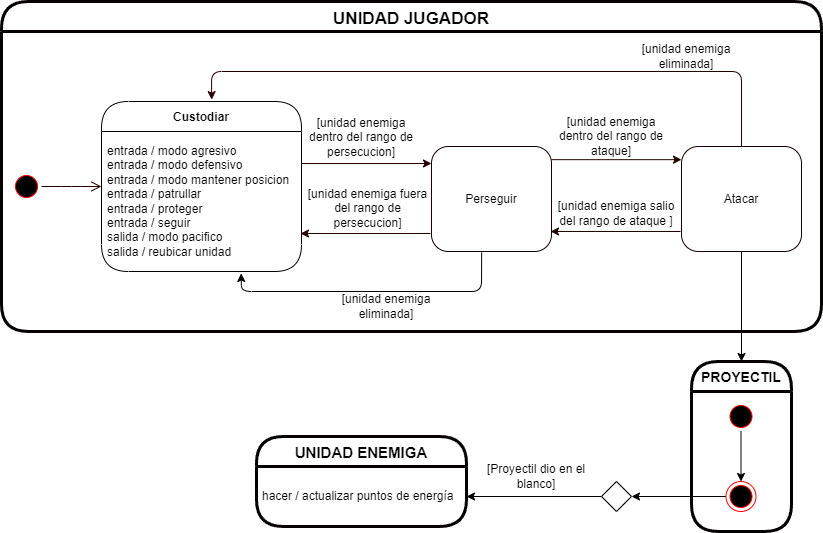

The diagram above was exported from draw.io. Its source (the exported page's mxGraphModel, read from the mxfile embedded in the PNG):
<mxGraphModel dx="1164" dy="784" grid="1" gridSize="10" guides="1" tooltips="1" connect="1" arrows="1" fold="1" page="1" pageScale="1" pageWidth="850" pageHeight="1100" math="0" shadow="0">
  <root>
    <mxCell id="0" />
    <mxCell id="1" parent="0" />
    <mxCell id="vawB1OymMHtlNLrSAvG4-2" value="" style="ellipse;html=1;shape=startState;fillColor=#000000;strokeColor=#ff0000;" parent="1" vertex="1">
      <mxGeometry x="30" y="310" width="30" height="30" as="geometry" />
    </mxCell>
    <mxCell id="vawB1OymMHtlNLrSAvG4-3" value="" style="edgeStyle=orthogonalEdgeStyle;html=1;verticalAlign=bottom;endArrow=open;endSize=8;strokeColor=#260000;" parent="1" source="vawB1OymMHtlNLrSAvG4-2" edge="1">
      <mxGeometry relative="1" as="geometry">
        <mxPoint x="120" y="325" as="targetPoint" />
      </mxGeometry>
    </mxCell>
    <mxCell id="vawB1OymMHtlNLrSAvG4-9" value="Custodiar" style="swimlane;fontStyle=1;align=center;verticalAlign=middle;childLayout=stackLayout;horizontal=1;startSize=30;horizontalStack=0;resizeParent=0;resizeLast=1;container=0;fontColor=#000000;collapsible=0;rounded=1;arcSize=30;swimlaneFillColor=none;dropTarget=0;fillColor=none;strokeColor=#050000;" parent="1" vertex="1">
      <mxGeometry x="120" y="240" width="200" height="170" as="geometry" />
    </mxCell>
    <mxCell id="vawB1OymMHtlNLrSAvG4-10" value="entrada / modo agresivo&lt;br&gt;entrada / modo defensivo&lt;br&gt;entrada / modo mantener posicion&lt;br&gt;entrada / patrullar&lt;br&gt;entrada / proteger&lt;br&gt;entrada / seguir&lt;br&gt;salida / modo pacifico&lt;br&gt;salida / reubicar unidad" style="text;html=1;strokeColor=none;fillColor=none;align=left;verticalAlign=middle;spacingLeft=4;spacingRight=4;whiteSpace=wrap;overflow=hidden;rotatable=0;fontColor=#000000;" parent="vawB1OymMHtlNLrSAvG4-9" vertex="1">
      <mxGeometry y="30" width="200" height="140" as="geometry" />
    </mxCell>
    <mxCell id="vawB1OymMHtlNLrSAvG4-14" value="" style="endArrow=classic;html=1;strokeColor=#260000;exitX=1;exitY=0;exitDx=0;exitDy=0;" parent="1" edge="1">
      <mxGeometry width="50" height="50" relative="1" as="geometry">
        <mxPoint x="320" y="302" as="sourcePoint" />
        <mxPoint x="450" y="302" as="targetPoint" />
      </mxGeometry>
    </mxCell>
    <mxCell id="vawB1OymMHtlNLrSAvG4-16" value="[unidad enemiga dentro del rango de persecucion]" style="text;html=1;strokeColor=none;fillColor=none;align=center;verticalAlign=middle;whiteSpace=wrap;rounded=0;" parent="1" vertex="1">
      <mxGeometry x="320" y="256" width="120" height="40" as="geometry" />
    </mxCell>
    <mxCell id="vawB1OymMHtlNLrSAvG4-17" value="" style="endArrow=none;html=1;strokeColor=#260000;exitX=1;exitY=0;exitDx=0;exitDy=0;endFill=0;startArrow=classic;startFill=1;" parent="1" edge="1">
      <mxGeometry width="50" height="50" relative="1" as="geometry">
        <mxPoint x="319" y="372" as="sourcePoint" />
        <mxPoint x="449" y="372" as="targetPoint" />
      </mxGeometry>
    </mxCell>
    <mxCell id="vawB1OymMHtlNLrSAvG4-18" value="" style="endArrow=classic;html=1;strokeColor=#260000;exitX=1;exitY=0;exitDx=0;exitDy=0;" parent="1" edge="1">
      <mxGeometry width="50" height="50" relative="1" as="geometry">
        <mxPoint x="570" y="298.17" as="sourcePoint" />
        <mxPoint x="700" y="298.17" as="targetPoint" />
      </mxGeometry>
    </mxCell>
    <mxCell id="vawB1OymMHtlNLrSAvG4-19" value="" style="endArrow=none;html=1;strokeColor=#260000;exitX=1;exitY=0;exitDx=0;exitDy=0;endFill=0;startArrow=classic;startFill=1;" parent="1" edge="1">
      <mxGeometry width="50" height="50" relative="1" as="geometry">
        <mxPoint x="569" y="370" as="sourcePoint" />
        <mxPoint x="699" y="370" as="targetPoint" />
      </mxGeometry>
    </mxCell>
    <mxCell id="vawB1OymMHtlNLrSAvG4-22" value="[unidad enemiga dentro del rango de ataque]" style="text;html=1;strokeColor=none;fillColor=none;align=center;verticalAlign=middle;whiteSpace=wrap;rounded=0;" parent="1" vertex="1">
      <mxGeometry x="570" y="255.17" width="120" height="40" as="geometry" />
    </mxCell>
    <mxCell id="vawB1OymMHtlNLrSAvG4-23" value="[unidad enemiga salio del rango de ataque ]" style="text;html=1;strokeColor=none;fillColor=none;align=center;verticalAlign=middle;whiteSpace=wrap;rounded=0;" parent="1" vertex="1">
      <mxGeometry x="575" y="332" width="120" height="40" as="geometry" />
    </mxCell>
    <mxCell id="vawB1OymMHtlNLrSAvG4-24" value="" style="endArrow=classic;html=1;strokeColor=#260000;entryX=0.551;entryY=-0.011;entryDx=0;entryDy=0;entryPerimeter=0;exitX=0.5;exitY=0;exitDx=0;exitDy=0;" parent="1" edge="1">
      <mxGeometry width="50" height="50" relative="1" as="geometry">
        <mxPoint x="760" y="284.9999999999999" as="sourcePoint" />
        <mxPoint x="230.20000000000005" y="238.13" as="targetPoint" />
        <Array as="points">
          <mxPoint x="760" y="210" />
          <mxPoint x="230" y="210" />
        </Array>
      </mxGeometry>
    </mxCell>
    <mxCell id="vawB1OymMHtlNLrSAvG4-25" value="[unidad enemiga eliminada]" style="text;html=1;strokeColor=none;fillColor=none;align=center;verticalAlign=middle;whiteSpace=wrap;rounded=0;" parent="1" vertex="1">
      <mxGeometry x="650" y="180" width="110" height="30" as="geometry" />
    </mxCell>
    <mxCell id="vawB1OymMHtlNLrSAvG4-26" value="[unidad enemiga fuera del rango de persecucion]" style="text;html=1;strokeColor=none;fillColor=none;align=center;verticalAlign=middle;whiteSpace=wrap;rounded=0;" parent="1" vertex="1">
      <mxGeometry x="323" y="318" width="127" height="58" as="geometry" />
    </mxCell>
    <mxCell id="vawB1OymMHtlNLrSAvG4-27" value="Perseguir" style="rounded=1;whiteSpace=wrap;html=1;arcSize=16;fontColor=#000000;fillColor=none;strokeColor=#140000;" parent="1" vertex="1">
      <mxGeometry x="450" y="285" width="120" height="105" as="geometry" />
    </mxCell>
    <mxCell id="m3AVWMlnhDkGBhJPqWlX-4" value="" style="edgeStyle=orthogonalEdgeStyle;rounded=0;orthogonalLoop=1;jettySize=auto;html=1;entryX=0.5;entryY=0;entryDx=0;entryDy=0;" parent="1" source="vawB1OymMHtlNLrSAvG4-29" target="m3AVWMlnhDkGBhJPqWlX-1" edge="1">
      <mxGeometry relative="1" as="geometry">
        <mxPoint x="760" y="470" as="targetPoint" />
      </mxGeometry>
    </mxCell>
    <mxCell id="vawB1OymMHtlNLrSAvG4-29" value="Atacar" style="rounded=1;whiteSpace=wrap;html=1;arcSize=16;fontColor=#000000;fillColor=none;strokeColor=#140000;" parent="1" vertex="1">
      <mxGeometry x="700" y="285" width="120" height="105" as="geometry" />
    </mxCell>
    <mxCell id="m1rI5dD8eQVZ9pBpwKIf-1" value="" style="endArrow=none;html=1;endFill=0;startArrow=classic;startFill=1;entryX=0.418;entryY=1.009;entryDx=0;entryDy=0;entryPerimeter=0;exitX=0.698;exitY=1.014;exitDx=0;exitDy=0;exitPerimeter=0;" parent="1" edge="1">
      <mxGeometry width="50" height="50" relative="1" as="geometry">
        <mxPoint x="259.6" y="411.9599999999999" as="sourcePoint" />
        <mxPoint x="500.15999999999997" y="390.94499999999994" as="targetPoint" />
        <Array as="points">
          <mxPoint x="260" y="430" />
          <mxPoint x="500" y="430" />
        </Array>
      </mxGeometry>
    </mxCell>
    <mxCell id="m1rI5dD8eQVZ9pBpwKIf-2" value="[unidad enemiga eliminada]" style="text;html=1;strokeColor=none;fillColor=none;align=center;verticalAlign=middle;whiteSpace=wrap;rounded=0;" parent="1" vertex="1">
      <mxGeometry x="350" y="430" width="110" height="30" as="geometry" />
    </mxCell>
    <mxCell id="m3AVWMlnhDkGBhJPqWlX-1" value="PROYECTIL" style="swimlane;fontStyle=1;align=center;verticalAlign=middle;childLayout=stackLayout;horizontal=1;startSize=30;horizontalStack=0;resizeParent=0;resizeLast=1;container=0;fontColor=#000000;collapsible=0;rounded=1;arcSize=30;swimlaneFillColor=none;dropTarget=0;fillColor=none;strokeColor=#050000;strokeWidth=3;fontSize=14;" parent="1" vertex="1">
      <mxGeometry x="710" y="500" width="100" height="170" as="geometry" />
    </mxCell>
    <mxCell id="m3AVWMlnhDkGBhJPqWlX-5" value="" style="ellipse;html=1;shape=startState;fillColor=#000000;strokeColor=#ff0000;" parent="1" vertex="1">
      <mxGeometry x="744.5" y="540" width="30" height="30" as="geometry" />
    </mxCell>
    <mxCell id="m3AVWMlnhDkGBhJPqWlX-7" value="" style="edgeStyle=orthogonalEdgeStyle;rounded=0;orthogonalLoop=1;jettySize=auto;html=1;exitX=0.5;exitY=1;exitDx=0;exitDy=0;entryX=0.5;entryY=0;entryDx=0;entryDy=0;" parent="1" source="m3AVWMlnhDkGBhJPqWlX-5" target="m3AVWMlnhDkGBhJPqWlX-10" edge="1">
      <mxGeometry relative="1" as="geometry">
        <mxPoint x="759.5" y="572" as="sourcePoint" />
        <mxPoint x="759.5" y="620" as="targetPoint" />
      </mxGeometry>
    </mxCell>
    <mxCell id="WPIwybUwcqXGHc9GOVOX-4" value="" style="edgeStyle=orthogonalEdgeStyle;rounded=0;orthogonalLoop=1;jettySize=auto;html=1;" parent="1" source="m3AVWMlnhDkGBhJPqWlX-10" target="WPIwybUwcqXGHc9GOVOX-3" edge="1">
      <mxGeometry relative="1" as="geometry" />
    </mxCell>
    <mxCell id="m3AVWMlnhDkGBhJPqWlX-10" value="" style="ellipse;html=1;shape=endState;fillColor=#000000;strokeColor=#ff0000;" parent="1" vertex="1">
      <mxGeometry x="744.5" y="620" width="30" height="30" as="geometry" />
    </mxCell>
    <mxCell id="m3AVWMlnhDkGBhJPqWlX-12" value="UNIDAD JUGADOR" style="swimlane;fontStyle=1;align=center;verticalAlign=middle;childLayout=stackLayout;horizontal=1;startSize=30;horizontalStack=0;resizeParent=0;resizeLast=1;container=0;fontColor=#000000;collapsible=0;rounded=1;arcSize=30;swimlaneFillColor=none;dropTarget=0;fillColor=none;strokeColor=#050000;strokeWidth=3;fontSize=17;" parent="1" vertex="1">
      <mxGeometry x="20" y="140" width="820" height="330" as="geometry" />
    </mxCell>
    <mxCell id="WPIwybUwcqXGHc9GOVOX-1" value="UNIDAD ENEMIGA" style="swimlane;fontStyle=1;align=center;verticalAlign=middle;childLayout=stackLayout;horizontal=1;startSize=30;horizontalStack=0;resizeParent=0;resizeLast=1;container=0;fontColor=#000000;collapsible=0;rounded=1;arcSize=30;swimlaneFillColor=none;dropTarget=0;fillColor=none;strokeColor=#050000;strokeWidth=3;fontSize=15;" parent="1" vertex="1">
      <mxGeometry x="275" y="575" width="210" height="90" as="geometry" />
    </mxCell>
    <mxCell id="WPIwybUwcqXGHc9GOVOX-2" value="hacer / actualizar puntos de energía" style="text;html=1;strokeColor=none;fillColor=none;align=left;verticalAlign=middle;spacingLeft=4;spacingRight=4;whiteSpace=wrap;overflow=hidden;rotatable=0;fontColor=#000000;" parent="WPIwybUwcqXGHc9GOVOX-1" vertex="1">
      <mxGeometry y="30" width="210" height="60" as="geometry" />
    </mxCell>
    <mxCell id="WPIwybUwcqXGHc9GOVOX-6" value="" style="edgeStyle=orthogonalEdgeStyle;rounded=0;orthogonalLoop=1;jettySize=auto;html=1;" parent="1" source="WPIwybUwcqXGHc9GOVOX-3" target="WPIwybUwcqXGHc9GOVOX-2" edge="1">
      <mxGeometry relative="1" as="geometry">
        <mxPoint x="540" y="635" as="targetPoint" />
      </mxGeometry>
    </mxCell>
    <mxCell id="WPIwybUwcqXGHc9GOVOX-3" value="" style="rhombus;whiteSpace=wrap;html=1;fillColor=none;" parent="1" vertex="1">
      <mxGeometry x="620" y="620" width="30" height="30" as="geometry" />
    </mxCell>
    <mxCell id="WPIwybUwcqXGHc9GOVOX-7" value="[Proyectil dio en el blanco]" style="text;html=1;strokeColor=none;fillColor=none;align=center;verticalAlign=middle;whiteSpace=wrap;rounded=0;" parent="1" vertex="1">
      <mxGeometry x="500" y="600" width="110" height="30" as="geometry" />
    </mxCell>
  </root>
</mxGraphModel>